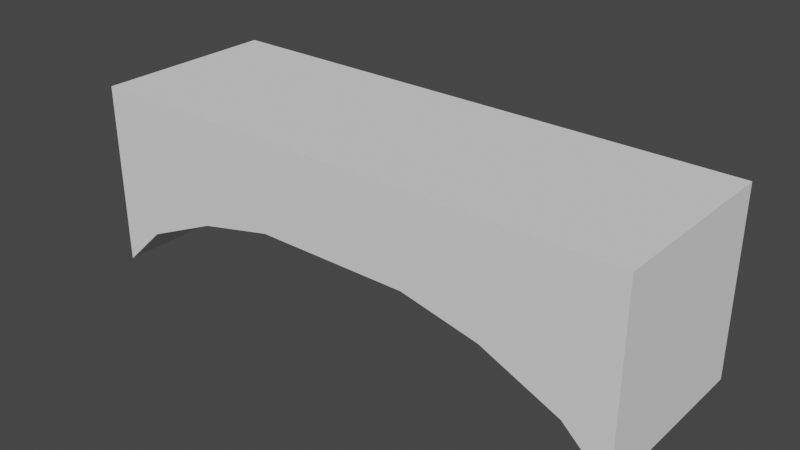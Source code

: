 # Source: arch.blend  (saved by Blender 3.3.6; exported with 4.5.12 LTS)
import bpy
from mathutils import Matrix  # noqa: F401  (used for matrix-valued properties, if any)

bpy.ops.wm.read_factory_settings(use_empty=True)
scene = bpy.context.scene
scene.name = 'Scene'

# ---- collections
col_collection = bpy.data.collections.new('Collection'); scene.collection.children.link(col_collection)

# ---- node groups
ng_auto_smooth = bpy.data.node_groups.new('Auto Smooth', 'GeometryNodeTree')
_s = ng_auto_smooth.interface.new_socket(name='Geometry', in_out='OUTPUT', socket_type='NodeSocketGeometry')
_s = ng_auto_smooth.interface.new_socket(name='Geometry', in_out='INPUT', socket_type='NodeSocketGeometry')
_s = ng_auto_smooth.interface.new_socket(name='Angle', in_out='INPUT', socket_type='NodeSocketFloat')
_s.subtype = 'ANGLE'
_s.min_value = 0.0
_s.max_value = 3.142
ng_auto_smooth.is_modifier = True
_N = ng_auto_smooth.nodes; _L = ng_auto_smooth.links
n0 = _N.new('NodeGroupOutput'); n0.name = 'Group Output'; n0.location = (480, -100)
n1 = _N.new('NodeGroupInput'); n1.name = 'Group Input'; n1.location = (-420, -300)
n2 = _N.new('NodeGroupInput'); n2.name = 'Group Input.001'; n2.location = (-60, -100)
n3 = _N.new('GeometryNodeSetShadeSmooth'); n3.name = 'Set Shade Smooth'; n3.location = (120, -100)
n3.domain = 'EDGE'
n4 = _N.new('GeometryNodeSetShadeSmooth'); n4.name = 'Set Shade Smooth.001'; n4.location = (300, -100)
n5 = _N.new('GeometryNodeInputMeshEdgeAngle'); n5.name = 'Edge Angle'; n5.location = (-420, -220)
n6 = _N.new('GeometryNodeInputEdgeSmooth'); n6.name = 'Is Edge Smooth'; n6.location = (-60, -160)
n7 = _N.new('GeometryNodeInputShadeSmooth'); n7.name = 'Is Face Smooth'; n7.location = (-240, -340)
n8 = _N.new('FunctionNodeBooleanMath'); n8.name = 'Boolean Math'; n8.location = (-60, -220)
n9 = _N.new('FunctionNodeCompare'); n9.name = 'Compare'; n9.location = (-240, -180)
n9.operation = 'LESS_EQUAL'
_L.new(n5.outputs[0], n9.inputs[0])
_L.new(n4.outputs[0], n0.inputs[0])
_L.new(n1.outputs[1], n9.inputs[1])
_L.new(n9.outputs[0], n8.inputs[0])
_L.new(n7.outputs[0], n8.inputs[1])
_L.new(n2.outputs[0], n3.inputs[0])
_L.new(n6.outputs[0], n3.inputs[1])
_L.new(n3.outputs[0], n4.inputs[0])
_L.new(n8.outputs[0], n3.inputs[2])
n0.is_active_output = True

# ---- world
world_world = bpy.data.worlds.new('World'); scene.world = world_world
world_world.use_nodes = True; world_world.node_tree.nodes.clear()
_N = world_world.node_tree.nodes; _L = world_world.node_tree.links
n0 = _N.new('ShaderNodeOutputWorld'); n0.name = 'World Output'; n0.location = (300, 300)
n1 = _N.new('ShaderNodeBackground'); n1.name = 'Background'; n1.location = (10, 300)
n1.inputs[0].default_value = (0.05088, 0.05088, 0.05088, 1.0)
_L.new(n1.outputs[0], n0.inputs[0])
n0.is_active_output = True
world_world.color = (0.05088, 0.05088, 0.05088)
world_world.use_sun_shadow = False
world_world.sun_shadow_jitter_overblur = 0.0

# ---- meshes
me_cube_001 = bpy.data.meshes.new('Cube.001')
me_cube_001.from_pydata([(-3.0, -1.0, -1.0), (-3.0, -1.0, 1.0), (-3.0, 1.0, -1.0), (-3.0, 1.0, 1.0), (3.0, -1.0, -1.0), (3.0, -1.0, 1.0), (3.0, 1.0, -1.0), (3.0, 1.0, 1.0), (2.513, 1.0, -0.5394), (0.8376, 1.0, 0.02524), (-0.8376, 1.0, 0.02524), (-2.513, 1.0, -0.5394), (-2.513, 1.0, 1.0), (-0.8376, 1.0, 1.0), (0.8376, 1.0, 1.0), (2.513, 1.0, 1.0), (-2.513, -1.0, -0.5394), (-0.8376, -1.0, 0.02524), (0.8376, -1.0, 0.02524), (2.513, -1.0, -0.5394), (2.513, -1.0, 1.0), (0.8376, -1.0, 1.0), (-0.8376, -1.0, 1.0), (-2.513, -1.0, 1.0), (-1.675, 1.0, -0.1637), (-1.675, 1.0, 1.0), (-1.675, -1.0, -0.1637), (-1.675, -1.0, 1.0), (1.675, 1.0, -0.1637), (1.675, 1.0, 1.0), (1.675, -1.0, -0.1637), (1.675, -1.0, 1.0)], [], [(0, 1, 3, 2), (8, 15, 7, 6), (6, 7, 5, 4), (16, 23, 1, 0), (8, 6, 4, 19), (12, 3, 1, 23), (7, 15, 20, 5), (29, 14, 21, 31), (14, 13, 22, 21), (25, 12, 23, 27), (2, 11, 16, 0), (24, 10, 17, 26), (10, 9, 18, 17), (28, 8, 19, 30), (4, 5, 20, 19), (30, 31, 21, 18), (18, 21, 22, 17), (26, 27, 23, 16), (2, 3, 12, 11), (24, 25, 13, 10), (10, 13, 14, 9), (28, 29, 15, 8), (11, 12, 25, 24), (17, 22, 27, 26), (11, 24, 26, 16), (13, 25, 27, 22), (9, 14, 29, 28), (19, 20, 31, 30), (9, 28, 30, 18), (15, 29, 31, 20)])
me_cube_001.polygons.foreach_set('use_smooth', [True] * 30)
_uv = me_cube_001.uv_layers.new(name='UVMap')
_uv.uv.foreach_set('vector', [0.4, 0.0001137, 0.4, 0.2001, 0.2001, 0.2001, 0.2001, 0.0001137, 0.04617, 0.7512, 0.2001, 0.7512, 0.2001, 0.7999, 0.0001137, 0.7999, 0.2001, 0.9999, 0.2001, 0.7999, 0.4, 0.7999, 0.4, 0.9999, 0.5539, 0.2488, 0.4, 0.2488, 0.4, 0.2001, 0.6, 0.2001, 0.7196, 0.2191, 0.7196, 0.152, 0.9195, 0.152, 0.9195, 0.2191, 0.2001, 0.2488, 0.2001, 0.2001, 0.4, 0.2001, 0.4, 0.2488, 0.2001, 0.7999, 0.2001, 0.7512, 0.4, 0.7512, 0.4, 0.7999, 0.2001, 0.6675, 0.2001, 0.5837, 0.4, 0.5837, 0.4, 0.6675, 0.2001, 0.5837, 0.2001, 0.4163, 0.4, 0.4163, 0.4, 0.5837, 0.2001, 0.3325, 0.2001, 0.2488, 0.4, 0.2488, 0.4, 0.3325, 0.7196, 0.8088, 0.7196, 0.7418, 0.9195, 0.7418, 0.9195, 0.8088, 0.7196, 0.65, 0.7196, 0.5642, 0.9195, 0.5642, 0.9195, 0.65, 0.7196, 0.5642, 0.7196, 0.3967, 0.9195, 0.3967, 0.9195, 0.5642, 0.7196, 0.3108, 0.7196, 0.2191, 0.9195, 0.2191, 0.9195, 0.3108, 0.6, 0.7999, 0.4, 0.7999, 0.4, 0.7512, 0.5539, 0.7512, 0.5164, 0.6675, 0.4, 0.6675, 0.4, 0.5837, 0.4975, 0.5837, 0.4975, 0.5837, 0.4, 0.5837, 0.4, 0.4163, 0.4975, 0.4163, 0.5164, 0.3325, 0.4, 0.3325, 0.4, 0.2488, 0.5539, 0.2488, 0.0001137, 0.2001, 0.2001, 0.2001, 0.2001, 0.2488, 0.04617, 0.2488, 0.08372, 0.3325, 0.2001, 0.3325, 0.2001, 0.4163, 0.1026, 0.4163, 0.1026, 0.4163, 0.2001, 0.4163, 0.2001, 0.5837, 0.1026, 0.5837, 0.08372, 0.6675, 0.2001, 0.6675, 0.2001, 0.7512, 0.04617, 0.7512, 0.04617, 0.2488, 0.2001, 0.2488, 0.2001, 0.3325, 0.08372, 0.3325, 0.4975, 0.4163, 0.4, 0.4163, 0.4, 0.3325, 0.5164, 0.3325, 0.7196, 0.7418, 0.7196, 0.65, 0.9195, 0.65, 0.9195, 0.7418, 0.2001, 0.4163, 0.2001, 0.3325, 0.4, 0.3325, 0.4, 0.4163, 0.1026, 0.5837, 0.2001, 0.5837, 0.2001, 0.6675, 0.08372, 0.6675, 0.5539, 0.7512, 0.4, 0.7512, 0.4, 0.6675, 0.5164, 0.6675, 0.7196, 0.3967, 0.7196, 0.3108, 0.9195, 0.3108, 0.9195, 0.3967, 0.2001, 0.7512, 0.2001, 0.6675, 0.4, 0.6675, 0.4, 0.7512])
me_cube_001.update()

# ---- objects
ob_cube = bpy.data.objects.new('Cube', me_cube_001)

# ---- transforms, parenting, visibility, modifiers, constraints
ob_cube.location = (0.0, 0.0, 0.0)
_m = ob_cube.modifiers.new('Auto Smooth', 'NODES')
_m.node_group = ng_auto_smooth
_gi = [s.identifier for s in ng_auto_smooth.interface.items_tree if s.item_type == 'SOCKET' and s.in_out == 'INPUT']
_m[_gi[1]] = 0.5236  # Angle

# ---- collection membership
col_collection.objects.link(ob_cube)

# ---- scene / render settings (as saved in the file)
scene.frame_start = 1; scene.frame_end = 250; scene.frame_set(1)
scene.render.engine = 'BLENDER_EEVEE_NEXT'
scene.cycles.sampling_pattern = 'TABULATED_SOBOL'
scene.cycles.use_light_tree = False
scene.view_settings.view_transform = 'Filmic'
bpy.context.view_layer.update()

# ---- added for rendering (the .blend has no active camera and no usable light): camera, sun
cam_auto = bpy.data.cameras.new('AutoCamera')
cam_auto.lens = 50.0
cam_auto.sensor_width = 36.0
cam_auto.clip_end = 1000.0
ob_auto_camera = bpy.data.objects.new('AutoCamera', cam_auto)
scene.collection.objects.link(ob_auto_camera)
ob_auto_camera.location = (6.13725, -7.3647, 4.9098)
ob_auto_camera.rotation_euler = (1.09748, -7.21219e-08, 0.694738)
scene.camera = ob_auto_camera
light_auto_sun = bpy.data.lights.new('AutoSun', 'SUN')
light_auto_sun.energy = 3.0
light_auto_sun.angle = 0.0523599
ob_auto_sun = bpy.data.objects.new('AutoSun', light_auto_sun)
scene.collection.objects.link(ob_auto_sun)
ob_auto_sun.rotation_euler = (0.872665, 0.174533, 0.523599)
bpy.context.view_layer.update()

